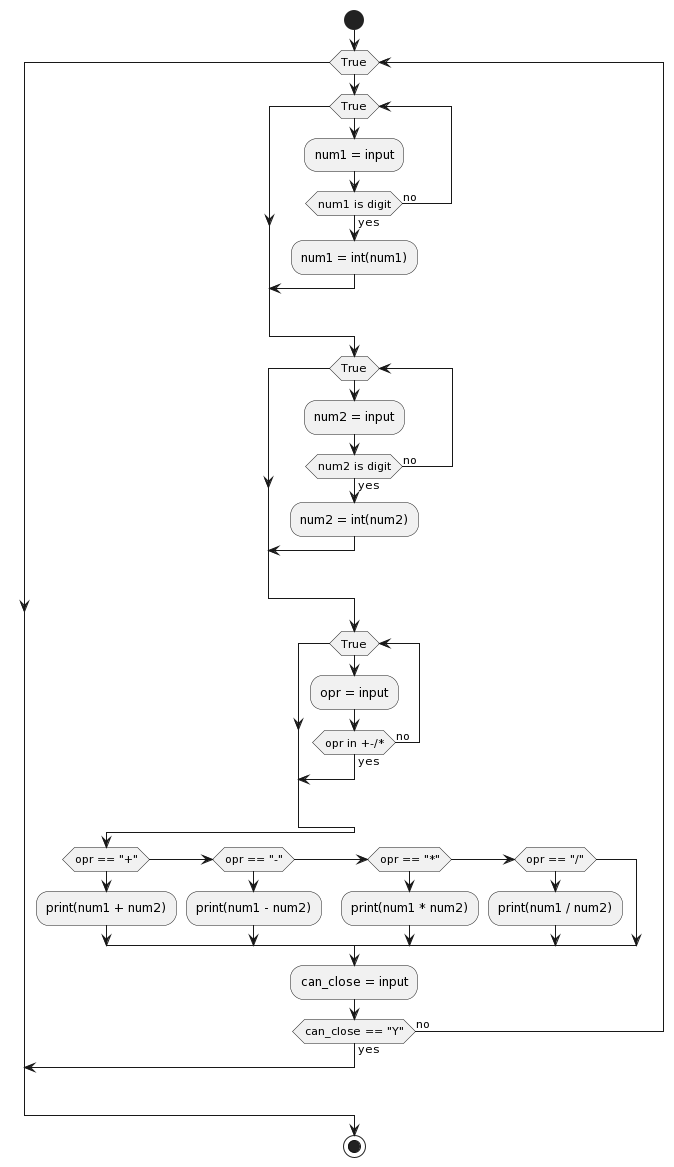

The diagram above was rendered by PlantUML. Its source (embedded in the PNG):
@startuml
start
while (True)

while (True)

:num1 = input;

if (num1 is digit) then (yes)
:num1 = int(num1);
break
else (no)
endif

endwhile

while (True)

:num2 = input;

if (num2 is digit) then (yes)
:num2 = int(num2);
break
else (no)
endif

endwhile

while (True)

:opr = input;

if (opr in +-/*) then (yes)
break
else (no)
endif

endwhile

if (opr == "+") then
    :print(num1 + num2);
elseif (opr == "-") then
    :print(num1 - num2);
elseif (opr == "*") then
    :print(num1 * num2);
elseif (opr == "/") then
    :print(num1 / num2);
endif

:can_close = input;

if (can_close == "Y") then (yes)
break
else (no)
endif
endwhile

stop
@enduml